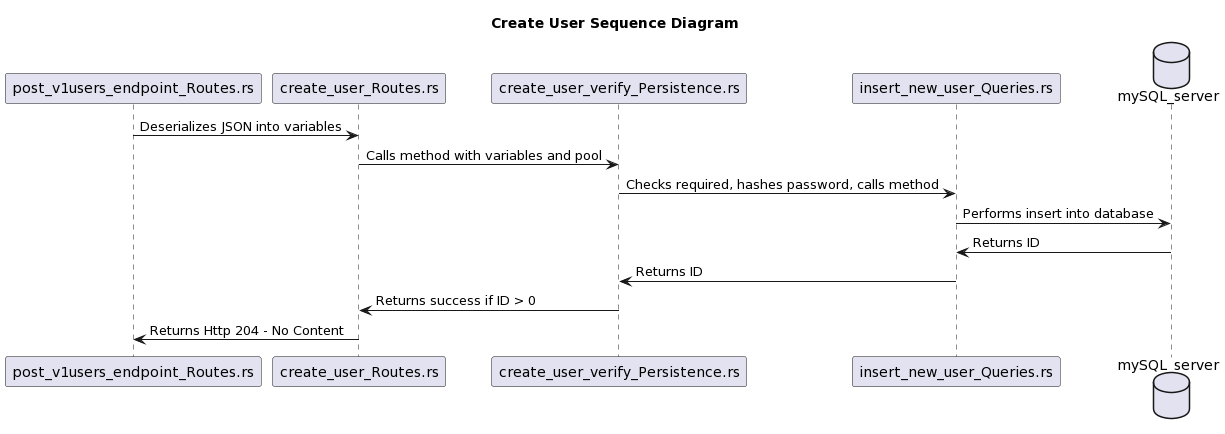

The diagram above was rendered by PlantUML. Its source (embedded in the PNG):
@startuml
Participant post_v1users_endpoint_Routes.rs
Participant create_user_Routes.rs
Participant create_user_verify_Persistence.rs
Participant insert_new_user_Queries.rs
database mySQL_server

title Create User Sequence Diagram

post_v1users_endpoint_Routes.rs->create_user_Routes.rs: Deserializes JSON into variables
create_user_Routes.rs->create_user_verify_Persistence.rs: Calls method with variables and pool
create_user_verify_Persistence.rs->insert_new_user_Queries.rs: Checks required, hashes password, calls method
insert_new_user_Queries.rs->mySQL_server: Performs insert into database
mySQL_server->insert_new_user_Queries.rs: Returns ID
create_user_verify_Persistence.rs<-insert_new_user_Queries.rs: Returns ID
create_user_Routes.rs<-create_user_verify_Persistence.rs: Returns success if ID > 0
post_v1users_endpoint_Routes.rs<-create_user_Routes.rs: Returns Http 204 - No Content
@enduml